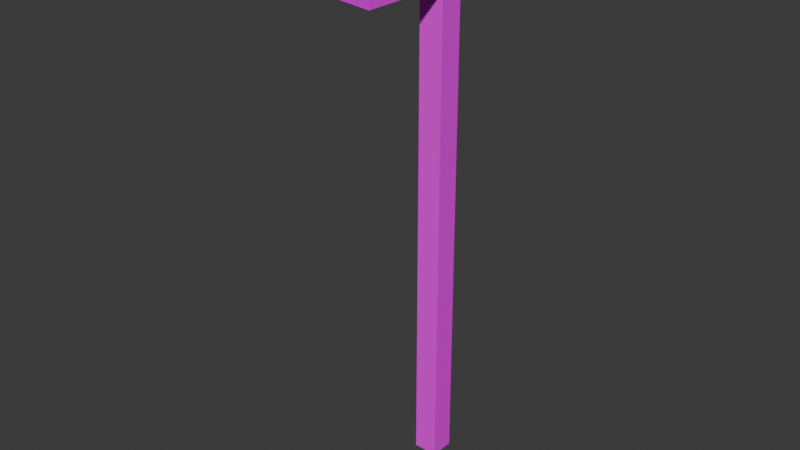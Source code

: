 # Source: PanneauDirection.blend  (saved by Blender 4.0.36; exported with 4.5.12 LTS)
import bpy
from mathutils import Matrix  # noqa: F401  (used for matrix-valued properties, if any)

bpy.ops.wm.read_factory_settings(use_empty=True)
scene = bpy.context.scene
scene.name = 'Scene'

# ---- collections
col_collection = bpy.data.collections.new('Collection'); scene.collection.children.link(col_collection)

# ---- images (referenced by path relative to the original .blend; pixels are not part of the script)
import os
ASSET_DIR = os.environ.get("B2B_ASSET_DIR", "")  # directory of the original .blend (textures are referenced by path, not embedded)
HERE = os.path.dirname(os.path.abspath(__file__))  # packed textures are extracted next to this script under _unpacked/

def load_image(name, relpath, width, height, colorspace="sRGB"):
    """Load a texture the original file referenced (path relative to the .blend, or extracted next to this script)."""
    p = next((c for c in (os.path.join(HERE, relpath), os.path.join(ASSET_DIR, relpath)) if relpath and os.path.exists(c)), "")
    if p:
        img = bpy.data.images.load(p, check_existing=True)
        img.name = name
    else:  # same state as the original file: an image datablock whose file is absent (Cycles renders it pink)
        img = bpy.data.images.new(name, width, height)
        img.source = "FILE"
        img.filepath = "//" + (relpath or name)
    img.colorspace_settings.name = colorspace
    return img
img_texturepanneau = load_image('TexturePanneau', 'TexturePanneau.png', 1024, 1024, 'sRGB')

# ---- materials (node trees are filled in below, after node groups)
mat_material = bpy.data.materials.new('Material')
mat_material.alpha_threshold = 0.0
mat_material.use_transparent_shadow = False
mat_material.roughness = 0.5
mat_material.line_color = (0.0, 0.0, 0.0, 1.0)

# ---- material node trees
mat_material.use_nodes = True; mat_material.node_tree.nodes.clear()
_N = mat_material.node_tree.nodes; _L = mat_material.node_tree.links
n0 = _N.new('ShaderNodeOutputMaterial'); n0.name = 'Material Output'; n0.location = (300, 300)
n1 = _N.new('ShaderNodeBsdfPrincipled'); n1.name = 'Principled BSDF'; n1.location = (10, 300)
n1.inputs[3].default_value = 1.45
n2 = _N.new('ShaderNodeTexImage'); n2.name = 'Image Texture'; n2.location = (-280, 280)
n2.image = img_texturepanneau
_L.new(n1.outputs[0], n0.inputs[0])
_L.new(n2.outputs[0], n1.inputs[0])
n0.is_active_output = True

# ---- world
world_world = bpy.data.worlds.new('World'); scene.world = world_world
world_world.use_nodes = True; world_world.node_tree.nodes.clear()
_N = world_world.node_tree.nodes; _L = world_world.node_tree.links
n0 = _N.new('ShaderNodeOutputWorld'); n0.name = 'World Output'; n0.location = (300, 300)
n1 = _N.new('ShaderNodeBackground'); n1.name = 'Background'; n1.location = (10, 300)
n1.inputs[0].default_value = (0.05088, 0.05088, 0.05088, 1.0)
_L.new(n1.outputs[0], n0.inputs[0])
n0.is_active_output = True
world_world.color = (0.05088, 0.05088, 0.05088)
world_world.use_sun_shadow = False
world_world.sun_shadow_jitter_overblur = 0.0

# ---- meshes
me_cube_001 = bpy.data.meshes.new('Cube.001')
me_cube_001.from_pydata([(0.05885, -0.7443, 1.011), (0.04339, 0.2717, 0.8814), (0.04339, 0.2717, 1.14), (0.07432, 0.2717, 0.8814), (0.07432, 0.2717, 1.14), (0.04339, -0.4669, 0.8814), (0.04339, -0.4669, 1.14), (0.07432, -0.4669, 0.8814), (0.07432, -0.4669, 1.14), (0.05128, 0.05128, 1.17), (0.05128, 0.05128, -1.17), (0.05128, -0.05128, 1.17), (0.05128, -0.05128, -1.17), (-0.05128, 0.05128, 1.17), (-0.05128, 0.05128, -1.17), (-0.05128, -0.05128, 1.17), (-0.05128, -0.05128, -1.17)], [], [(5, 6, 2, 1), (1, 2, 4, 3), (7, 8, 0), (5, 7, 0), (8, 6, 0), (4, 2, 6, 8), (1, 3, 7, 5), (3, 4, 8, 7), (0, 6, 5), (9, 13, 15, 11), (12, 11, 15, 16), (16, 15, 13, 14), (14, 10, 12, 16), (10, 9, 11, 12), (14, 13, 9, 10)])
_uv = me_cube_001.uv_layers.new(name='UVMap')
_uv.uv.foreach_set('vector', [0.3334, 0.106, 0.6666, 0.106, 0.6666, 0.3334, 0.3334, 0.3334, 0.3334, 0.3334, 0.6666, 0.3334, 0.6666, 0.6666, 0.3334, 0.6666, 0.3334, 0.894, 0.6666, 0.894, 0.3334, 0.9999, 0.0001, 0.894, 0.3334, 0.894, 0.0001, 0.9999, 0.6666, 0.894, 0.9999, 0.894, 0.6666, 0.9999, 0.6666, 0.6666, 0.9999, 0.6666, 0.9999, 0.894, 0.6666, 0.894, 0.0001, 0.6666, 0.3334, 0.6666, 0.3334, 0.894, 0.0001, 0.894, 0.3334, 0.6666, 0.6666, 0.6666, 0.6666, 0.894, 0.3334, 0.894, 0.6666, 0.0001, 0.6666, 0.106, 0.3334, 0.106, 0.5, 0.5, 0.75, 0.5, 0.75, 0.75, 0.5, 0.75, 0.25, 0.75, 0.5, 0.75, 0.5, 0.9999, 0.25, 0.9999, 0.25, 8.659e-05, 0.5, 8.659e-05, 0.5, 0.25, 0.25, 0.25, 8.659e-05, 0.5, 0.25, 0.5, 0.25, 0.75, 8.659e-05, 0.75, 0.25, 0.5, 0.5, 0.5, 0.5, 0.75, 0.25, 0.75, 0.25, 0.25, 0.5, 0.25, 0.5, 0.5, 0.25, 0.5])
me_cube_001.materials.append(mat_material)
me_cube_001.update()

# ---- objects
ob_cube_001 = bpy.data.objects.new('Cube.001', me_cube_001)

# ---- transforms, parenting, visibility, modifiers, constraints
ob_cube_001.location = (0.0, 0.0, 0.0)

# ---- collection membership
col_collection.objects.link(ob_cube_001)

# ---- scene / render settings (as saved in the file)
scene.frame_start = 1; scene.frame_end = 250; scene.frame_set(1)
scene.render.engine = 'BLENDER_EEVEE_NEXT'
scene.cycles.sampling_pattern = 'TABULATED_SOBOL'
bpy.context.view_layer.update()

# ---- added for rendering (the .blend has no active camera and no usable light): camera, sun
cam_auto = bpy.data.cameras.new('AutoCamera')
cam_auto.lens = 50.0
cam_auto.sensor_width = 36.0
cam_auto.clip_end = 1000.0
ob_auto_camera = bpy.data.objects.new('AutoCamera', cam_auto)
scene.collection.objects.link(ob_auto_camera)
ob_auto_camera.location = (2.3747, -3.07216, 1.89055)
ob_auto_camera.rotation_euler = (1.09748, -7.21219e-08, 0.694738)
scene.camera = ob_auto_camera
light_auto_sun = bpy.data.lights.new('AutoSun', 'SUN')
light_auto_sun.energy = 3.0
light_auto_sun.angle = 0.0523599
ob_auto_sun = bpy.data.objects.new('AutoSun', light_auto_sun)
scene.collection.objects.link(ob_auto_sun)
ob_auto_sun.rotation_euler = (0.872665, 0.174533, 0.523599)
bpy.context.view_layer.update()
